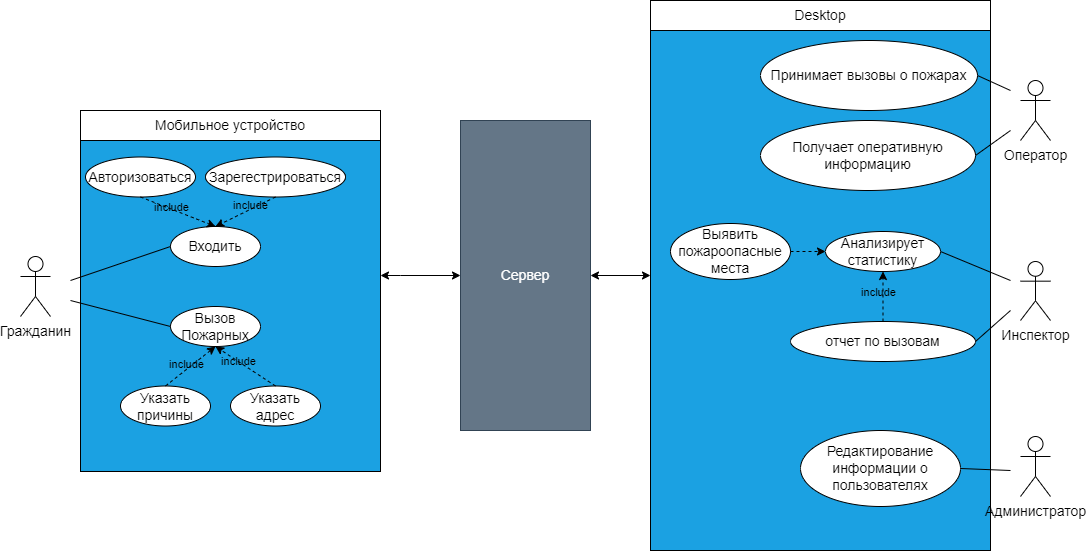

The diagram above was exported from draw.io. Its source (the exported page's mxGraphModel, read from the mxfile embedded in the PNG):
<mxGraphModel dx="2996" dy="2034" grid="1" gridSize="10" guides="1" tooltips="1" connect="1" arrows="1" fold="1" page="1" pageScale="1" pageWidth="827" pageHeight="1169" math="0" shadow="0">
  <root>
    <mxCell id="0" />
    <mxCell id="1" parent="0" />
    <mxCell id="X-c-kJITPVNLYNJezQMt-106" style="edgeStyle=orthogonalEdgeStyle;rounded=0;orthogonalLoop=1;jettySize=auto;html=1;entryX=0;entryY=0.5;entryDx=0;entryDy=0;startArrow=classic;startFill=1;fontSize=14;" parent="1" source="X-c-kJITPVNLYNJezQMt-107" target="X-c-kJITPVNLYNJezQMt-144" edge="1">
      <mxGeometry relative="1" as="geometry">
        <Array as="points">
          <mxPoint x="-1240" y="-725" />
          <mxPoint x="-1240" y="-725" />
        </Array>
      </mxGeometry>
    </mxCell>
    <mxCell id="X-c-kJITPVNLYNJezQMt-107" value="" style="rounded=0;whiteSpace=wrap;html=1;fillColor=#1ba1e2;fontColor=#ffffff;strokeColor=#000000;fontSize=14;" parent="1" vertex="1">
      <mxGeometry x="-1560" y="-889" width="300" height="360" as="geometry" />
    </mxCell>
    <mxCell id="X-c-kJITPVNLYNJezQMt-108" value="" style="rounded=0;whiteSpace=wrap;html=1;fillColor=#1ba1e2;fontColor=#ffffff;strokeColor=#000000;fontSize=14;" parent="1" vertex="1">
      <mxGeometry x="-990" y="-1000" width="340" height="550" as="geometry" />
    </mxCell>
    <mxCell id="X-c-kJITPVNLYNJezQMt-109" value="Гражданин" style="shape=umlActor;verticalLabelPosition=bottom;verticalAlign=top;html=1;fontSize=14;" parent="1" vertex="1">
      <mxGeometry x="-1620" y="-744" width="30" height="60" as="geometry" />
    </mxCell>
    <mxCell id="X-c-kJITPVNLYNJezQMt-110" value="Входить" style="ellipse;whiteSpace=wrap;html=1;fontSize=14;" parent="1" vertex="1">
      <mxGeometry x="-1470" y="-774" width="90" height="40" as="geometry" />
    </mxCell>
    <mxCell id="X-c-kJITPVNLYNJezQMt-111" value="Вызов Пожарных" style="ellipse;whiteSpace=wrap;html=1;fontSize=14;" parent="1" vertex="1">
      <mxGeometry x="-1470" y="-694" width="90" height="40" as="geometry" />
    </mxCell>
    <mxCell id="X-c-kJITPVNLYNJezQMt-112" value="" style="endArrow=none;html=1;rounded=0;entryX=0;entryY=0.5;entryDx=0;entryDy=0;fontSize=14;" parent="1" target="X-c-kJITPVNLYNJezQMt-110" edge="1">
      <mxGeometry width="50" height="50" relative="1" as="geometry">
        <mxPoint x="-1570" y="-720" as="sourcePoint" />
        <mxPoint x="-1250" y="-793.5" as="targetPoint" />
      </mxGeometry>
    </mxCell>
    <mxCell id="X-c-kJITPVNLYNJezQMt-113" value="" style="endArrow=none;html=1;rounded=0;entryX=0;entryY=0.5;entryDx=0;entryDy=0;fontSize=14;" parent="1" target="X-c-kJITPVNLYNJezQMt-111" edge="1">
      <mxGeometry width="50" height="50" relative="1" as="geometry">
        <mxPoint x="-1570" y="-700" as="sourcePoint" />
        <mxPoint x="-1550" y="-758" as="targetPoint" />
      </mxGeometry>
    </mxCell>
    <mxCell id="X-c-kJITPVNLYNJezQMt-114" value="Авторизоваться" style="ellipse;whiteSpace=wrap;html=1;fontSize=14;" parent="1" vertex="1">
      <mxGeometry x="-1555" y="-843.5" width="110" height="40" as="geometry" />
    </mxCell>
    <mxCell id="X-c-kJITPVNLYNJezQMt-115" value="Зарегестрироваться" style="ellipse;whiteSpace=wrap;html=1;fontSize=14;" parent="1" vertex="1">
      <mxGeometry x="-1435" y="-843.5" width="140" height="40" as="geometry" />
    </mxCell>
    <mxCell id="X-c-kJITPVNLYNJezQMt-116" value="" style="endArrow=classic;html=1;rounded=0;exitX=0.5;exitY=1;exitDx=0;exitDy=0;entryX=0.5;entryY=0;entryDx=0;entryDy=0;dashed=1;endFill=1;fontSize=14;" parent="1" source="X-c-kJITPVNLYNJezQMt-114" target="X-c-kJITPVNLYNJezQMt-110" edge="1">
      <mxGeometry width="50" height="50" relative="1" as="geometry">
        <mxPoint x="-1175" y="-743.5" as="sourcePoint" />
        <mxPoint x="-1195" y="-753.5" as="targetPoint" />
      </mxGeometry>
    </mxCell>
    <mxCell id="X-c-kJITPVNLYNJezQMt-117" value="include" style="edgeLabel;html=1;align=center;verticalAlign=middle;resizable=0;points=[];fontSize=11;labelBackgroundColor=none;" parent="X-c-kJITPVNLYNJezQMt-116" vertex="1" connectable="0">
      <mxGeometry x="-0.3817" relative="1" as="geometry">
        <mxPoint x="7" y="1" as="offset" />
      </mxGeometry>
    </mxCell>
    <mxCell id="X-c-kJITPVNLYNJezQMt-118" value="include" style="endArrow=classic;html=1;rounded=0;dashed=1;entryX=0.5;entryY=0;entryDx=0;entryDy=0;exitX=0.5;exitY=1;exitDx=0;exitDy=0;endFill=1;fontSize=11;labelBackgroundColor=none;" parent="1" source="X-c-kJITPVNLYNJezQMt-115" target="X-c-kJITPVNLYNJezQMt-110" edge="1">
      <mxGeometry x="-0.2101" y="-3" width="50" height="50" relative="1" as="geometry">
        <mxPoint x="-1105" y="-413.5" as="sourcePoint" />
        <mxPoint x="-1055" y="-463.5" as="targetPoint" />
        <mxPoint as="offset" />
      </mxGeometry>
    </mxCell>
    <mxCell id="X-c-kJITPVNLYNJezQMt-119" value="Указать адрес" style="ellipse;whiteSpace=wrap;html=1;fontSize=14;" parent="1" vertex="1">
      <mxGeometry x="-1410" y="-614.5" width="90" height="40" as="geometry" />
    </mxCell>
    <mxCell id="X-c-kJITPVNLYNJezQMt-120" value="Указать причины" style="ellipse;whiteSpace=wrap;html=1;fontSize=14;" parent="1" vertex="1">
      <mxGeometry x="-1520" y="-614.5" width="90" height="40" as="geometry" />
    </mxCell>
    <mxCell id="X-c-kJITPVNLYNJezQMt-121" value="" style="endArrow=classic;html=1;rounded=0;dashed=1;exitX=0.5;exitY=0;exitDx=0;exitDy=0;entryX=0.5;entryY=1;entryDx=0;entryDy=0;fontSize=14;" parent="1" source="X-c-kJITPVNLYNJezQMt-119" target="X-c-kJITPVNLYNJezQMt-111" edge="1">
      <mxGeometry width="50" height="50" relative="1" as="geometry">
        <mxPoint x="-1340" y="-484" as="sourcePoint" />
        <mxPoint x="-1265" y="-510.5" as="targetPoint" />
      </mxGeometry>
    </mxCell>
    <mxCell id="X-c-kJITPVNLYNJezQMt-122" value="include" style="edgeLabel;html=1;align=center;verticalAlign=middle;resizable=0;points=[];fontSize=11;labelBackgroundColor=none;" parent="X-c-kJITPVNLYNJezQMt-121" vertex="1" connectable="0">
      <mxGeometry x="-0.4562" y="1" relative="1" as="geometry">
        <mxPoint x="-20" y="-15" as="offset" />
      </mxGeometry>
    </mxCell>
    <mxCell id="X-c-kJITPVNLYNJezQMt-123" value="&lt;span style=&quot;color: rgb(0, 0, 0); font-family: helvetica; font-size: 11px; font-style: normal; font-weight: 400; letter-spacing: normal; text-align: center; text-indent: 0px; text-transform: none; word-spacing: 0px; display: inline; float: none;&quot;&gt;include&lt;/span&gt;" style="endArrow=classic;html=1;rounded=0;dashed=1;exitX=0.5;exitY=0;exitDx=0;exitDy=0;entryX=0.5;entryY=1;entryDx=0;entryDy=0;fontSize=11;labelBackgroundColor=none;" parent="1" source="X-c-kJITPVNLYNJezQMt-120" target="X-c-kJITPVNLYNJezQMt-111" edge="1">
      <mxGeometry x="-0.0434" y="4" width="50" height="50" relative="1" as="geometry">
        <mxPoint x="-1356.82" y="-394" as="sourcePoint" />
        <mxPoint x="-1400" y="-510.5" as="targetPoint" />
        <mxPoint as="offset" />
      </mxGeometry>
    </mxCell>
    <mxCell id="X-c-kJITPVNLYNJezQMt-124" value="Администратор&lt;br style=&quot;font-size: 14px;&quot;&gt;" style="shape=umlActor;verticalLabelPosition=bottom;verticalAlign=top;html=1;fontSize=14;" parent="1" vertex="1">
      <mxGeometry x="-620" y="-564" width="30" height="60" as="geometry" />
    </mxCell>
    <mxCell id="X-c-kJITPVNLYNJezQMt-126" value="Редактирование информации о пользователях" style="ellipse;whiteSpace=wrap;html=1;fontSize=14;" parent="1" vertex="1">
      <mxGeometry x="-840" y="-570" width="160" height="76" as="geometry" />
    </mxCell>
    <mxCell id="X-c-kJITPVNLYNJezQMt-128" value="" style="endArrow=none;html=1;rounded=0;entryX=1;entryY=0.5;entryDx=0;entryDy=0;fontSize=14;" parent="1" target="X-c-kJITPVNLYNJezQMt-126" edge="1">
      <mxGeometry width="50" height="50" relative="1" as="geometry">
        <mxPoint x="-630" y="-530" as="sourcePoint" />
        <mxPoint x="-490" y="-571" as="targetPoint" />
      </mxGeometry>
    </mxCell>
    <mxCell id="X-c-kJITPVNLYNJezQMt-129" value="Инспектор" style="shape=umlActor;verticalLabelPosition=bottom;verticalAlign=top;html=1;outlineConnect=0;fontSize=14;" parent="1" vertex="1">
      <mxGeometry x="-620" y="-739" width="30" height="59" as="geometry" />
    </mxCell>
    <mxCell id="X-c-kJITPVNLYNJezQMt-130" value="отчет по вызовам" style="ellipse;whiteSpace=wrap;html=1;fontSize=14;" parent="1" vertex="1">
      <mxGeometry x="-850" y="-679" width="185" height="40" as="geometry" />
    </mxCell>
    <mxCell id="X-c-kJITPVNLYNJezQMt-131" value="Анализирует статистику" style="ellipse;whiteSpace=wrap;html=1;fontSize=14;" parent="1" vertex="1">
      <mxGeometry x="-815" y="-769" width="115" height="40" as="geometry" />
    </mxCell>
    <mxCell id="X-c-kJITPVNLYNJezQMt-132" value="" style="endArrow=none;html=1;rounded=0;entryX=1;entryY=0.5;entryDx=0;entryDy=0;fontSize=14;" parent="1" target="X-c-kJITPVNLYNJezQMt-130" edge="1">
      <mxGeometry width="50" height="50" relative="1" as="geometry">
        <mxPoint x="-630" y="-690" as="sourcePoint" />
        <mxPoint x="-423" y="-849.75" as="targetPoint" />
      </mxGeometry>
    </mxCell>
    <mxCell id="X-c-kJITPVNLYNJezQMt-133" value="" style="endArrow=none;html=1;rounded=0;entryX=1;entryY=0.5;entryDx=0;entryDy=0;fontSize=14;" parent="1" target="X-c-kJITPVNLYNJezQMt-131" edge="1">
      <mxGeometry width="50" height="50" relative="1" as="geometry">
        <mxPoint x="-630" y="-720" as="sourcePoint" />
        <mxPoint x="-523" y="-629.75" as="targetPoint" />
      </mxGeometry>
    </mxCell>
    <mxCell id="X-c-kJITPVNLYNJezQMt-134" value="" style="endArrow=classic;html=1;rounded=0;dashed=1;entryX=0.5;entryY=1;entryDx=0;entryDy=0;exitX=0.5;exitY=0;exitDx=0;exitDy=0;fontSize=14;" parent="1" source="X-c-kJITPVNLYNJezQMt-130" target="X-c-kJITPVNLYNJezQMt-131" edge="1">
      <mxGeometry width="50" height="50" relative="1" as="geometry">
        <mxPoint x="-730" y="-680" as="sourcePoint" />
        <mxPoint x="-403" y="-679.75" as="targetPoint" />
      </mxGeometry>
    </mxCell>
    <mxCell id="X-c-kJITPVNLYNJezQMt-135" value="include" style="edgeLabel;html=1;align=center;verticalAlign=middle;resizable=0;points=[];fontSize=11;labelBackgroundColor=none;" parent="X-c-kJITPVNLYNJezQMt-134" vertex="1" connectable="0">
      <mxGeometry x="0.4082" y="-1" relative="1" as="geometry">
        <mxPoint x="-6" y="5" as="offset" />
      </mxGeometry>
    </mxCell>
    <mxCell id="X-c-kJITPVNLYNJezQMt-136" value="Выявить пожароопасные места" style="ellipse;whiteSpace=wrap;html=1;fontSize=14;" parent="1" vertex="1">
      <mxGeometry x="-970" y="-777" width="120" height="56" as="geometry" />
    </mxCell>
    <mxCell id="X-c-kJITPVNLYNJezQMt-137" value="" style="endArrow=classic;html=1;rounded=0;exitX=1;exitY=0.5;exitDx=0;exitDy=0;dashed=1;entryX=0;entryY=0.5;entryDx=0;entryDy=0;fontSize=14;" parent="1" source="X-c-kJITPVNLYNJezQMt-136" target="X-c-kJITPVNLYNJezQMt-131" edge="1">
      <mxGeometry width="50" height="50" relative="1" as="geometry">
        <mxPoint x="-428" y="-719.75" as="sourcePoint" />
        <mxPoint x="-458" y="-639.75" as="targetPoint" />
      </mxGeometry>
    </mxCell>
    <mxCell id="X-c-kJITPVNLYNJezQMt-138" value="Оператор" style="shape=umlActor;verticalLabelPosition=bottom;verticalAlign=top;html=1;outlineConnect=0;fontSize=14;" parent="1" vertex="1">
      <mxGeometry x="-620" y="-920" width="30" height="60" as="geometry" />
    </mxCell>
    <mxCell id="X-c-kJITPVNLYNJezQMt-139" value="Получает оперативную информацию" style="ellipse;whiteSpace=wrap;html=1;fontSize=14;" parent="1" vertex="1">
      <mxGeometry x="-880" y="-880" width="215" height="70" as="geometry" />
    </mxCell>
    <mxCell id="X-c-kJITPVNLYNJezQMt-140" value="Принимает вызовы о пожарах" style="ellipse;whiteSpace=wrap;html=1;fontSize=14;" parent="1" vertex="1">
      <mxGeometry x="-880" y="-960" width="217" height="70" as="geometry" />
    </mxCell>
    <mxCell id="X-c-kJITPVNLYNJezQMt-141" value="" style="endArrow=none;html=1;rounded=0;entryX=1;entryY=0.5;entryDx=0;entryDy=0;fontSize=14;" parent="1" target="X-c-kJITPVNLYNJezQMt-139" edge="1">
      <mxGeometry width="50" height="50" relative="1" as="geometry">
        <mxPoint x="-630" y="-870" as="sourcePoint" />
        <mxPoint x="-680" y="-830" as="targetPoint" />
      </mxGeometry>
    </mxCell>
    <mxCell id="X-c-kJITPVNLYNJezQMt-142" value="" style="endArrow=none;html=1;rounded=0;entryX=1;entryY=0.5;entryDx=0;entryDy=0;fontSize=14;" parent="1" target="X-c-kJITPVNLYNJezQMt-140" edge="1">
      <mxGeometry width="50" height="50" relative="1" as="geometry">
        <mxPoint x="-630" y="-910" as="sourcePoint" />
        <mxPoint x="-572.5" y="-871" as="targetPoint" />
      </mxGeometry>
    </mxCell>
    <mxCell id="X-c-kJITPVNLYNJezQMt-143" style="edgeStyle=orthogonalEdgeStyle;rounded=0;orthogonalLoop=1;jettySize=auto;html=1;entryX=0;entryY=0.5;entryDx=0;entryDy=0;startArrow=classic;startFill=1;fontSize=14;" parent="1" source="X-c-kJITPVNLYNJezQMt-144" target="X-c-kJITPVNLYNJezQMt-108" edge="1">
      <mxGeometry relative="1" as="geometry" />
    </mxCell>
    <mxCell id="X-c-kJITPVNLYNJezQMt-144" value="Сервер" style="rounded=0;whiteSpace=wrap;html=1;fillColor=#647687;fontColor=#ffffff;strokeColor=#314354;fontSize=14;" parent="1" vertex="1">
      <mxGeometry x="-1180" y="-880" width="130" height="310" as="geometry" />
    </mxCell>
    <mxCell id="X-c-kJITPVNLYNJezQMt-145" value="Мобильное устройство" style="text;html=1;align=center;verticalAlign=middle;whiteSpace=wrap;rounded=0;fillColor=default;strokeColor=default;fontSize=14;" parent="1" vertex="1">
      <mxGeometry x="-1560" y="-890" width="300" height="30" as="geometry" />
    </mxCell>
    <mxCell id="X-c-kJITPVNLYNJezQMt-146" value="Desktop" style="text;html=1;align=center;verticalAlign=middle;whiteSpace=wrap;rounded=0;fillColor=default;strokeColor=default;fontSize=14;" parent="1" vertex="1">
      <mxGeometry x="-990" y="-1000" width="340" height="30" as="geometry" />
    </mxCell>
  </root>
</mxGraphModel>